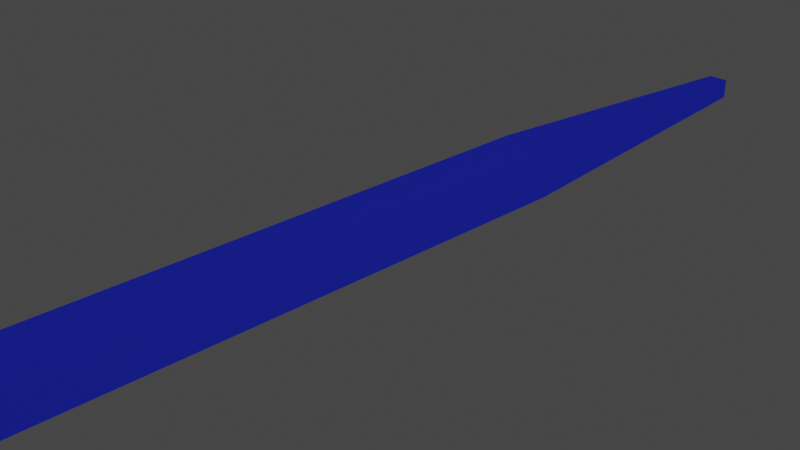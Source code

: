 # Source: bullet.blend  (saved by Blender 2.80.75; exported with 4.5.12 LTS)
import bpy
from mathutils import Matrix  # noqa: F401  (used for matrix-valued properties, if any)

bpy.ops.wm.read_factory_settings(use_empty=True)
scene = bpy.context.scene
scene.name = 'Scene'

# ---- collections
col_collection = bpy.data.collections.new('Collection'); scene.collection.children.link(col_collection)

# ---- materials (node trees are filled in below, after node groups)
mat_material_002 = bpy.data.materials.new('Material.002')
mat_material_002.use_transparent_shadow = False

# ---- material node trees
mat_material_002.use_nodes = True; mat_material_002.node_tree.nodes.clear()
_N = mat_material_002.node_tree.nodes; _L = mat_material_002.node_tree.links
n0 = _N.new('ShaderNodeOutputMaterial'); n0.name = 'Material Output'; n0.location = (300, 300)
n1 = _N.new('ShaderNodeEmission'); n1.name = 'Emission'; n1.location = (-410, 218)
n1.inputs[0].default_value = (0.009841, 0.01464, 0.2613, 1.0)
n1.inputs[1].default_value = 0.9
n2 = _N.new('ShaderNodeBsdfPrincipled'); n2.name = 'Principled BSDF'; n2.location = (10, 300)
n2.distribution = 'GGX'
n2.subsurface_method = 'BURLEY'
n2.inputs[0].default_value = (0.01037, 0.01395, 0.1599, 1.0)
n2.inputs[2].default_value = 1.0
n2.inputs[3].default_value = 1.45
n2.inputs[13].default_value = 0.0
n2.inputs[27].default_value = (0.0, 0.0, 0.0, 1.0)
n2.inputs[28].default_value = 1.0
n3 = _N.new('ShaderNodeMixShader'); n3.name = 'Mix Shader'; n3.location = (-223, 288)
n3.inputs[0].default_value = 0.225
_L.new(n1.outputs[0], n3.inputs[1])
_L.new(n2.outputs[0], n3.inputs[2])
_L.new(n3.outputs[0], n0.inputs[0])
n0.is_active_output = True

# ---- world
world_world = bpy.data.worlds.new('World'); scene.world = world_world
world_world.color = (0.05088, 0.05088, 0.05088)
world_world.use_sun_shadow = False
world_world.sun_shadow_jitter_overblur = 0.0

# ---- cameras
cam_camera = bpy.data.cameras.new('Camera')
cam_camera.clip_end = 100.0
cam_camera.ortho_scale = 7.314

# ---- lights
light_light = bpy.data.lights.new('Light', 'POINT')
light_light.transmission_factor = 0.0
light_light.energy = 1000.0
light_light.shadow_soft_size = 0.1
light_light.shadow_maximum_resolution = 0.006
light_light.use_absolute_resolution = True

# ---- meshes
me_cube = bpy.data.meshes.new('Cube')
me_cube.from_pydata([], [], [])
_uv = me_cube.uv_layers.new(name='UVMap')
_uv.uv.foreach_set('vector', [])
me_cube.use_remesh_preserve_volume = False
me_cube.use_remesh_preserve_attributes = False
me_cube.use_mirror_vertex_groups = False
me_cube.update()
me_cube_001 = bpy.data.meshes.new('Cube.001')
me_cube_001.from_pydata([(-0.1185, -7.661, -0.1185), (-0.1185, -7.661, 0.1185), (-0.2876, 7.661, -0.2876), (-0.2876, 7.661, 0.2876), (0.1185, -7.661, -0.1185), (0.1185, -7.661, 0.1185), (0.2876, 7.661, -0.2876), (0.2876, 7.661, 0.2876), (-0.2876, -3.766, -0.2876), (-0.2876, -3.766, 0.2876), (0.2876, -3.766, -0.2876), (0.2876, -3.766, 0.2876), (-1.029e-07, 8.327, -1.029e-07)], [], [(8, 9, 3, 2), (2, 12, 6), (10, 11, 5, 4), (4, 5, 1, 0), (8, 10, 4, 0), (11, 9, 1, 5), (7, 3, 9, 11), (2, 6, 10, 8), (6, 7, 11, 10), (0, 1, 9, 8), (7, 12, 3), (3, 12, 2), (6, 12, 7)])
_uv = me_cube_001.uv_layers.new(name='UVMap')
_uv.uv.foreach_set('vector', [0.375, 0.06355, 0.625, 0.06355, 0.625, 0.25, 0.375, 0.25, 0.375, 0.25, 0.5, 0.375, 0.375, 0.5, 0.375, 0.6864, 0.625, 0.6864, 0.625, 0.75, 0.375, 0.75, 0.375, 0.75, 0.625, 0.75, 0.625, 1.0, 0.375, 1.0, 0.125, 0.6864, 0.375, 0.6864, 0.375, 0.75, 0.125, 0.75, 0.625, 0.6864, 0.875, 0.6864, 0.875, 0.75, 0.625, 0.75, 0.625, 0.5, 0.875, 0.5, 0.875, 0.6864, 0.625, 0.6864, 0.125, 0.5, 0.375, 0.5, 0.375, 0.6864, 0.125, 0.6864, 0.375, 0.5, 0.625, 0.5, 0.625, 0.6864, 0.375, 0.6864, 0.375, 0.0, 0.625, 0.0, 0.625, 0.06355, 0.375, 0.06355, 0.625, 0.5, 0.5, 0.375, 0.625, 0.25, 0.625, 0.25, 0.5, 0.375, 0.375, 0.25, 0.375, 0.5, 0.5, 0.375, 0.625, 0.5])
me_cube_001.materials.append(mat_material_002)
me_cube_001.use_remesh_preserve_volume = False
me_cube_001.use_remesh_preserve_attributes = False
me_cube_001.use_mirror_vertex_groups = False
me_cube_001.update()

# ---- objects
ob_light = bpy.data.objects.new('Light', light_light)
ob_camera = bpy.data.objects.new('Camera', cam_camera)
ob_cube = bpy.data.objects.new('Cube', me_cube)
ob_bullet = bpy.data.objects.new('Bullet', me_cube_001)

# ---- transforms, parenting, visibility, modifiers, constraints
ob_light.location = (4.076, 1.005, 5.904)
ob_light.rotation_euler = (0.6503, 0.05522, 1.866)
ob_light.lock_rotations_4d = False
ob_light.empty_display_type = 'ARROWS'
ob_light.color = (0.0, 0.0, 0.0, 0.0)
ob_light.lineart.crease_threshold = 0.0
ob_camera.location = (7.359, -6.926, 4.958)
ob_camera.rotation_euler = (1.109, 0.0, 0.8149)
ob_camera.lock_rotations_4d = False
ob_camera.empty_display_type = 'ARROWS'
ob_camera.color = (0.0, 0.0, 0.0, 0.0)
ob_camera.display_type = 'WIRE'
ob_camera.lineart.crease_threshold = 0.0
ob_cube.location = (0.0, 0.0, 0.0)
ob_cube.lineart.crease_threshold = 0.0
ob_bullet.location = (0.0, -1.821, 0.0)
ob_bullet.rotation_euler = (0.0, -0.0, 3.142)
ob_bullet.lineart.crease_threshold = 0.0

# ---- collection membership
col_collection.objects.link(ob_light)
col_collection.objects.link(ob_camera)
col_collection.objects.link(ob_cube)
col_collection.objects.link(ob_bullet)

# ---- scene / render settings (as saved in the file)
scene.camera = ob_camera
scene.frame_start = 1; scene.frame_end = 250; scene.frame_set(1)
scene.render.engine = 'BLENDER_EEVEE_NEXT'
scene.cycles.use_denoising = False
scene.cycles.samples = 128
scene.cycles.sampling_pattern = 'TABULATED_SOBOL'
scene.cycles.use_adaptive_sampling = False
scene.cycles.use_light_tree = False
scene.view_settings.view_transform = 'Filmic'
bpy.context.view_layer.update()
